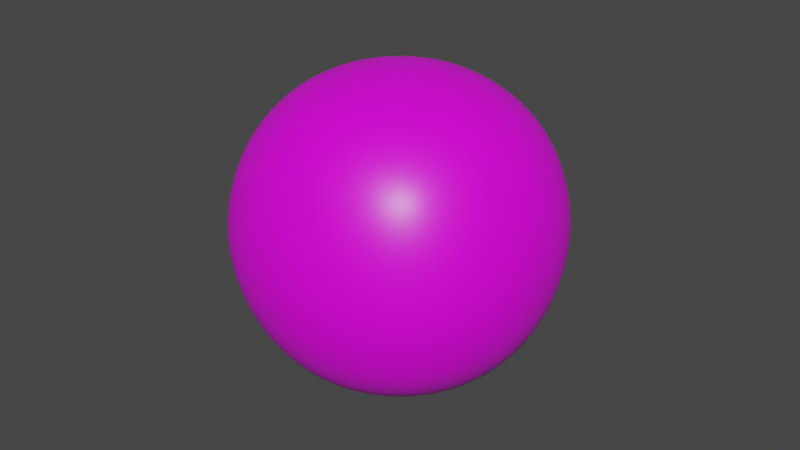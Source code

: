 # Source: testbox.blend  (saved by Blender 2.93.21; exported with 4.5.12 LTS)
import bpy
from mathutils import Matrix  # noqa: F401  (used for matrix-valued properties, if any)

bpy.ops.wm.read_factory_settings(use_empty=True)
scene = bpy.context.scene
scene.name = 'Scene'

# ---- collections
col_collection = bpy.data.collections.new('Collection'); scene.collection.children.link(col_collection)

# ---- images (referenced by path relative to the original .blend; pixels are not part of the script)
import os
ASSET_DIR = os.environ.get("B2B_ASSET_DIR", "")  # directory of the original .blend (textures are referenced by path, not embedded)
HERE = os.path.dirname(os.path.abspath(__file__))  # packed textures are extracted next to this script under _unpacked/

def load_image(name, relpath, width, height, colorspace="sRGB"):
    """Load a texture the original file referenced (path relative to the .blend, or extracted next to this script)."""
    p = next((c for c in (os.path.join(HERE, relpath), os.path.join(ASSET_DIR, relpath)) if relpath and os.path.exists(c)), "")
    if p:
        img = bpy.data.images.load(p, check_existing=True)
        img.name = name
    else:  # same state as the original file: an image datablock whose file is absent (Cycles renders it pink)
        img = bpy.data.images.new(name, width, height)
        img.source = "FILE"
        img.filepath = "//" + (relpath or name)
    img.colorspace_settings.name = colorspace
    return img
img_testbox_albedo_texture_png = load_image('testbox_albedo_texture.png', 'testbox_albedo_texture.png', 1024, 1024, 'sRGB')

# ---- materials (node trees are filled in below, after node groups)
mat_material = bpy.data.materials.new('Material')
mat_material.alpha_threshold = 0.0
mat_material.use_transparent_shadow = False
mat_material.line_color = (0.0, 0.0, 0.0, 1.0)

# ---- material node trees
mat_material.use_nodes = True; mat_material.node_tree.nodes.clear()
_N = mat_material.node_tree.nodes; _L = mat_material.node_tree.links
n0 = _N.new('ShaderNodeOutputMaterial'); n0.name = 'Material Output'; n0.location = (300, 300)
n1 = _N.new('ShaderNodeBsdfPrincipled'); n1.name = 'Principled BSDF'; n1.location = (10, 300)
n1.distribution = 'GGX'
n1.subsurface_method = 'BURLEY'
n1.inputs[2].default_value = 0.4
n1.inputs[3].default_value = 1.45
n1.inputs[27].default_value = (0.0, 0.0, 0.0, 1.0)
n1.inputs[28].default_value = 1.0
n2 = _N.new('ShaderNodeTexImage'); n2.name = 'Image Texture'; n2.location = (-280, 277)
n2.image = img_testbox_albedo_texture_png
n2.interpolation = 'Closest'
_L.new(n1.outputs[0], n0.inputs[0])
_L.new(n2.outputs[0], n1.inputs[0])
n0.is_active_output = True

# ---- world
world_world = bpy.data.worlds.new('World'); scene.world = world_world
world_world.use_nodes = True; world_world.node_tree.nodes.clear()
_N = world_world.node_tree.nodes; _L = world_world.node_tree.links
n0 = _N.new('ShaderNodeOutputWorld'); n0.name = 'World Output'; n0.location = (300, 300)
n1 = _N.new('ShaderNodeBackground'); n1.name = 'Background'; n1.location = (10, 300)
n1.inputs[0].default_value = (0.05088, 0.05088, 0.05088, 1.0)
_L.new(n1.outputs[0], n0.inputs[0])
n0.is_active_output = True
world_world.color = (0.05088, 0.05088, 0.05088)
world_world.use_sun_shadow = False
world_world.sun_shadow_jitter_overblur = 0.0

# ---- meshes
me_cube = bpy.data.meshes.new('Cube')
me_cube.from_pydata([(1.0, -1.0, -1.0), (-1.0, -1.0, -1.0), (1.0, -1.0, 1.0), (-1.0, -1.0, 1.0), (1.0, 1.0, -1.0), (-1.0, 1.0, -1.0), (1.0, 1.0, 1.0), (-1.0, 1.0, 1.0)], [], [(4, 0, 1, 5), (2, 6, 7, 3), (1, 3, 7, 5), (0, 2, 3, 1), (0, 4, 6, 2), (6, 4, 5, 7)])
me_cube.polygons.foreach_set('use_smooth', [True] * 6)
_uv = me_cube.uv_layers.new(name='UVMap')
_uv.uv.foreach_set('vector', [0.6662, 0.25, 0.6662, 0.5, 0.3338, 0.5, 0.3338, 0.25, 0.6662, 0.75, 0.6662, 1.0, 0.3338, 1.0, 0.3338, 0.75, 0.3338, 0.5, 0.3338, 0.75, 0.001463, 0.75, 0.001463, 0.5, 0.6662, 0.5, 0.6662, 0.75, 0.3338, 0.75, 0.3338, 0.5, 0.6662, 0.5, 0.9985, 0.5, 0.9985, 0.75, 0.6662, 0.75, 0.6662, 0.0, 0.6662, 0.25, 0.3338, 0.25, 0.3338, 0.0])
me_cube.materials.append(mat_material)
me_cube.use_remesh_preserve_volume = False
me_cube.use_remesh_preserve_attributes = False
me_cube.use_mirror_vertex_groups = False
me_cube.update()

# ---- objects
ob_cube = bpy.data.objects.new('Cube', me_cube)

# ---- transforms, parenting, visibility, modifiers, constraints
ob_cube.location = (0.0, 0.0, 0.0)
ob_cube.lock_rotations_4d = False
ob_cube.empty_display_type = 'ARROWS'
ob_cube.lineart.crease_threshold = 0.0
_m = ob_cube.modifiers.new('Subdivision', 'SUBSURF')
_m.levels = 4
_m.render_levels = 4

# ---- collection membership
col_collection.objects.link(ob_cube)

# ---- scene / render settings (as saved in the file)
scene.frame_start = 1; scene.frame_end = 250; scene.frame_set(1)
scene.render.engine = 'BLENDER_EEVEE_NEXT'
scene.cycles.use_denoising = False
scene.cycles.samples = 128
scene.cycles.sampling_pattern = 'TABULATED_SOBOL'
scene.cycles.use_adaptive_sampling = False
scene.cycles.use_light_tree = False
scene.view_settings.view_transform = 'Filmic'
bpy.context.view_layer.update()

# ---- added for rendering (the .blend has no active camera and no usable light): camera, sun
cam_auto = bpy.data.cameras.new('AutoCamera')
cam_auto.lens = 50.0
cam_auto.sensor_width = 36.0
cam_auto.clip_end = 1000.0
ob_auto_camera = bpy.data.objects.new('AutoCamera', cam_auto)
scene.collection.objects.link(ob_auto_camera)
ob_auto_camera.location = (3.20507, -3.84609, 2.56406)
ob_auto_camera.rotation_euler = (1.09748, -7.21219e-08, 0.694738)
scene.camera = ob_auto_camera
light_auto_sun = bpy.data.lights.new('AutoSun', 'SUN')
light_auto_sun.energy = 3.0
light_auto_sun.angle = 0.0523599
ob_auto_sun = bpy.data.objects.new('AutoSun', light_auto_sun)
scene.collection.objects.link(ob_auto_sun)
ob_auto_sun.rotation_euler = (0.872665, 0.174533, 0.523599)
bpy.context.view_layer.update()
